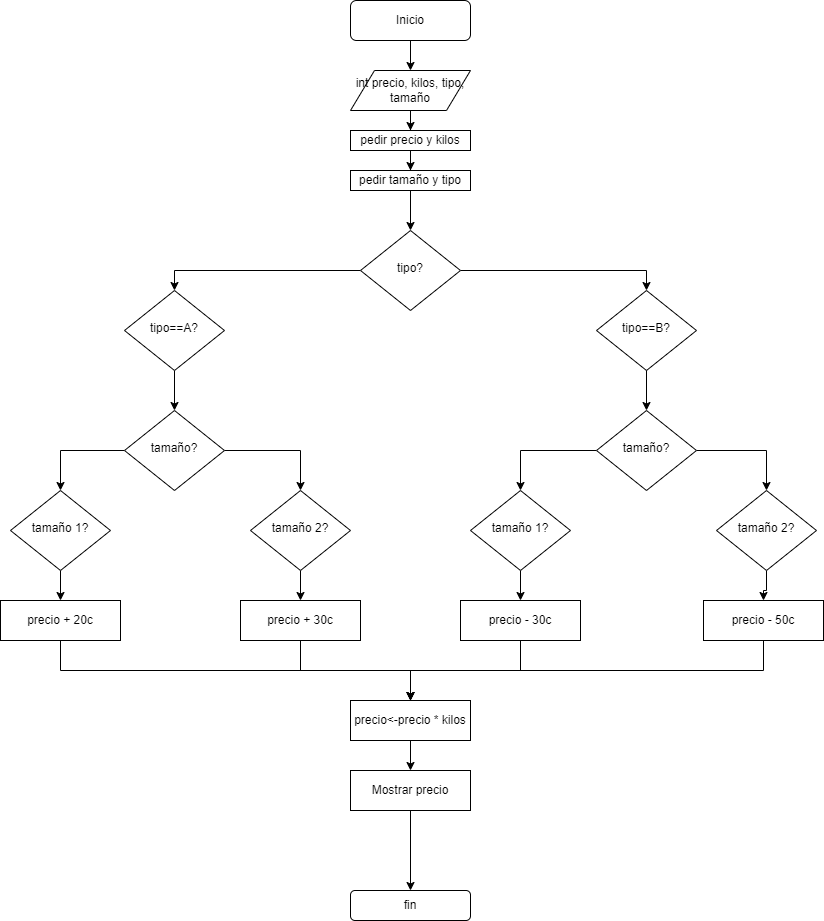

The diagram above was exported from draw.io. Its source (the exported page's mxGraphModel, read from the mxfile embedded in the PNG):
<mxGraphModel dx="868" dy="482" grid="1" gridSize="10" guides="1" tooltips="1" connect="1" arrows="1" fold="1" page="1" pageScale="1" pageWidth="827" pageHeight="1169" math="0" shadow="0">
  <root>
    <mxCell id="WIyWlLk6GJQsqaUBKTNV-0" />
    <mxCell id="WIyWlLk6GJQsqaUBKTNV-1" parent="WIyWlLk6GJQsqaUBKTNV-0" />
    <mxCell id="_tAiZcelsd3NylMOq4S3-3" value="" style="edgeStyle=orthogonalEdgeStyle;rounded=0;orthogonalLoop=1;jettySize=auto;html=1;" parent="WIyWlLk6GJQsqaUBKTNV-1" source="WIyWlLk6GJQsqaUBKTNV-3" target="_tAiZcelsd3NylMOq4S3-4" edge="1">
      <mxGeometry relative="1" as="geometry">
        <mxPoint x="414" y="200" as="targetPoint" />
      </mxGeometry>
    </mxCell>
    <mxCell id="WIyWlLk6GJQsqaUBKTNV-3" value="Inicio" style="rounded=1;whiteSpace=wrap;html=1;fontSize=12;glass=0;strokeWidth=1;shadow=0;" parent="WIyWlLk6GJQsqaUBKTNV-1" vertex="1">
      <mxGeometry x="354" y="80" width="120" height="40" as="geometry" />
    </mxCell>
    <mxCell id="_tAiZcelsd3NylMOq4S3-12" value="" style="edgeStyle=orthogonalEdgeStyle;rounded=0;orthogonalLoop=1;jettySize=auto;html=1;entryX=0.5;entryY=0;entryDx=0;entryDy=0;" parent="WIyWlLk6GJQsqaUBKTNV-1" source="WIyWlLk6GJQsqaUBKTNV-6" target="_tAiZcelsd3NylMOq4S3-11" edge="1">
      <mxGeometry relative="1" as="geometry">
        <Array as="points">
          <mxPoint x="178" y="350" />
        </Array>
      </mxGeometry>
    </mxCell>
    <mxCell id="_tAiZcelsd3NylMOq4S3-14" value="" style="edgeStyle=orthogonalEdgeStyle;rounded=0;orthogonalLoop=1;jettySize=auto;html=1;entryX=0.5;entryY=0;entryDx=0;entryDy=0;" parent="WIyWlLk6GJQsqaUBKTNV-1" source="WIyWlLk6GJQsqaUBKTNV-6" target="_tAiZcelsd3NylMOq4S3-13" edge="1">
      <mxGeometry relative="1" as="geometry" />
    </mxCell>
    <mxCell id="WIyWlLk6GJQsqaUBKTNV-6" value="tipo?" style="rhombus;whiteSpace=wrap;html=1;shadow=0;fontFamily=Helvetica;fontSize=12;align=center;strokeWidth=1;spacing=6;spacingTop=-4;" parent="WIyWlLk6GJQsqaUBKTNV-1" vertex="1">
      <mxGeometry x="364" y="310" width="100" height="80" as="geometry" />
    </mxCell>
    <mxCell id="_tAiZcelsd3NylMOq4S3-24" value="" style="edgeStyle=orthogonalEdgeStyle;rounded=0;orthogonalLoop=1;jettySize=auto;html=1;" parent="WIyWlLk6GJQsqaUBKTNV-1" source="_tAiZcelsd3NylMOq4S3-13" target="_tAiZcelsd3NylMOq4S3-23" edge="1">
      <mxGeometry relative="1" as="geometry" />
    </mxCell>
    <mxCell id="_tAiZcelsd3NylMOq4S3-13" value="tipo==B?" style="rhombus;whiteSpace=wrap;html=1;shadow=0;fontFamily=Helvetica;fontSize=12;align=center;strokeWidth=1;spacing=6;spacingTop=-4;" parent="WIyWlLk6GJQsqaUBKTNV-1" vertex="1">
      <mxGeometry x="600" y="370" width="100" height="80" as="geometry" />
    </mxCell>
    <mxCell id="_tAiZcelsd3NylMOq4S3-26" value="" style="edgeStyle=orthogonalEdgeStyle;rounded=0;orthogonalLoop=1;jettySize=auto;html=1;entryX=0.5;entryY=0;entryDx=0;entryDy=0;" parent="WIyWlLk6GJQsqaUBKTNV-1" source="_tAiZcelsd3NylMOq4S3-23" target="_tAiZcelsd3NylMOq4S3-25" edge="1">
      <mxGeometry relative="1" as="geometry" />
    </mxCell>
    <mxCell id="_tAiZcelsd3NylMOq4S3-28" value="" style="edgeStyle=orthogonalEdgeStyle;rounded=0;orthogonalLoop=1;jettySize=auto;html=1;entryX=0.5;entryY=0;entryDx=0;entryDy=0;" parent="WIyWlLk6GJQsqaUBKTNV-1" source="_tAiZcelsd3NylMOq4S3-23" target="_tAiZcelsd3NylMOq4S3-27" edge="1">
      <mxGeometry relative="1" as="geometry" />
    </mxCell>
    <mxCell id="_tAiZcelsd3NylMOq4S3-23" value="tamaño?" style="rhombus;whiteSpace=wrap;html=1;shadow=0;fontFamily=Helvetica;fontSize=12;align=center;strokeWidth=1;spacing=6;spacingTop=-4;" parent="WIyWlLk6GJQsqaUBKTNV-1" vertex="1">
      <mxGeometry x="600" y="490" width="100" height="80" as="geometry" />
    </mxCell>
    <mxCell id="_tAiZcelsd3NylMOq4S3-38" style="edgeStyle=orthogonalEdgeStyle;rounded=0;orthogonalLoop=1;jettySize=auto;html=1;entryX=0.5;entryY=0;entryDx=0;entryDy=0;" parent="WIyWlLk6GJQsqaUBKTNV-1" source="_tAiZcelsd3NylMOq4S3-27" target="_tAiZcelsd3NylMOq4S3-35" edge="1">
      <mxGeometry relative="1" as="geometry" />
    </mxCell>
    <mxCell id="_tAiZcelsd3NylMOq4S3-27" value="tamaño 2?" style="rhombus;whiteSpace=wrap;html=1;shadow=0;fontFamily=Helvetica;fontSize=12;align=center;strokeWidth=1;spacing=6;spacingTop=-4;" parent="WIyWlLk6GJQsqaUBKTNV-1" vertex="1">
      <mxGeometry x="720" y="570" width="100" height="80" as="geometry" />
    </mxCell>
    <mxCell id="_tAiZcelsd3NylMOq4S3-37" style="edgeStyle=orthogonalEdgeStyle;rounded=0;orthogonalLoop=1;jettySize=auto;html=1;entryX=0.5;entryY=0;entryDx=0;entryDy=0;" parent="WIyWlLk6GJQsqaUBKTNV-1" source="_tAiZcelsd3NylMOq4S3-25" target="_tAiZcelsd3NylMOq4S3-34" edge="1">
      <mxGeometry relative="1" as="geometry" />
    </mxCell>
    <mxCell id="_tAiZcelsd3NylMOq4S3-25" value="tamaño 1?" style="rhombus;whiteSpace=wrap;html=1;shadow=0;fontFamily=Helvetica;fontSize=12;align=center;strokeWidth=1;spacing=6;spacingTop=-4;" parent="WIyWlLk6GJQsqaUBKTNV-1" vertex="1">
      <mxGeometry x="474" y="570" width="100" height="80" as="geometry" />
    </mxCell>
    <mxCell id="_tAiZcelsd3NylMOq4S3-15" style="edgeStyle=orthogonalEdgeStyle;rounded=0;orthogonalLoop=1;jettySize=auto;html=1;entryX=0.5;entryY=0;entryDx=0;entryDy=0;" parent="WIyWlLk6GJQsqaUBKTNV-1" target="WIyWlLk6GJQsqaUBKTNV-10" edge="1">
      <mxGeometry relative="1" as="geometry">
        <mxPoint x="178" y="450" as="sourcePoint" />
      </mxGeometry>
    </mxCell>
    <mxCell id="_tAiZcelsd3NylMOq4S3-11" value="tipo==A?" style="rhombus;whiteSpace=wrap;html=1;shadow=0;fontFamily=Helvetica;fontSize=12;align=center;strokeWidth=1;spacing=6;spacingTop=-4;" parent="WIyWlLk6GJQsqaUBKTNV-1" vertex="1">
      <mxGeometry x="128" y="370" width="100" height="80" as="geometry" />
    </mxCell>
    <mxCell id="_tAiZcelsd3NylMOq4S3-18" value="" style="edgeStyle=orthogonalEdgeStyle;rounded=0;orthogonalLoop=1;jettySize=auto;html=1;entryX=0.5;entryY=0;entryDx=0;entryDy=0;" parent="WIyWlLk6GJQsqaUBKTNV-1" source="WIyWlLk6GJQsqaUBKTNV-10" target="_tAiZcelsd3NylMOq4S3-17" edge="1">
      <mxGeometry relative="1" as="geometry" />
    </mxCell>
    <mxCell id="_tAiZcelsd3NylMOq4S3-20" value="" style="edgeStyle=orthogonalEdgeStyle;rounded=0;orthogonalLoop=1;jettySize=auto;html=1;entryX=0.5;entryY=0;entryDx=0;entryDy=0;" parent="WIyWlLk6GJQsqaUBKTNV-1" source="WIyWlLk6GJQsqaUBKTNV-10" target="_tAiZcelsd3NylMOq4S3-19" edge="1">
      <mxGeometry relative="1" as="geometry" />
    </mxCell>
    <mxCell id="WIyWlLk6GJQsqaUBKTNV-10" value="tamaño?" style="rhombus;whiteSpace=wrap;html=1;shadow=0;fontFamily=Helvetica;fontSize=12;align=center;strokeWidth=1;spacing=6;spacingTop=-4;" parent="WIyWlLk6GJQsqaUBKTNV-1" vertex="1">
      <mxGeometry x="128" y="490" width="100" height="80" as="geometry" />
    </mxCell>
    <mxCell id="_tAiZcelsd3NylMOq4S3-36" style="edgeStyle=orthogonalEdgeStyle;rounded=0;orthogonalLoop=1;jettySize=auto;html=1;entryX=0.5;entryY=0;entryDx=0;entryDy=0;" parent="WIyWlLk6GJQsqaUBKTNV-1" source="_tAiZcelsd3NylMOq4S3-19" target="_tAiZcelsd3NylMOq4S3-33" edge="1">
      <mxGeometry relative="1" as="geometry" />
    </mxCell>
    <mxCell id="_tAiZcelsd3NylMOq4S3-19" value="tamaño 2?" style="rhombus;whiteSpace=wrap;html=1;shadow=0;fontFamily=Helvetica;fontSize=12;align=center;strokeWidth=1;spacing=6;spacingTop=-4;" parent="WIyWlLk6GJQsqaUBKTNV-1" vertex="1">
      <mxGeometry x="254" y="570" width="100" height="80" as="geometry" />
    </mxCell>
    <mxCell id="_tAiZcelsd3NylMOq4S3-32" style="edgeStyle=orthogonalEdgeStyle;rounded=0;orthogonalLoop=1;jettySize=auto;html=1;entryX=0.5;entryY=0;entryDx=0;entryDy=0;" parent="WIyWlLk6GJQsqaUBKTNV-1" source="_tAiZcelsd3NylMOq4S3-17" target="_tAiZcelsd3NylMOq4S3-31" edge="1">
      <mxGeometry relative="1" as="geometry" />
    </mxCell>
    <mxCell id="_tAiZcelsd3NylMOq4S3-17" value="tamaño 1?" style="rhombus;whiteSpace=wrap;html=1;shadow=0;fontFamily=Helvetica;fontSize=12;align=center;strokeWidth=1;spacing=6;spacingTop=-4;" parent="WIyWlLk6GJQsqaUBKTNV-1" vertex="1">
      <mxGeometry x="14" y="570" width="100" height="80" as="geometry" />
    </mxCell>
    <mxCell id="_tAiZcelsd3NylMOq4S3-7" style="edgeStyle=orthogonalEdgeStyle;rounded=0;orthogonalLoop=1;jettySize=auto;html=1;entryX=0.5;entryY=0;entryDx=0;entryDy=0;" parent="WIyWlLk6GJQsqaUBKTNV-1" source="_tAiZcelsd3NylMOq4S3-4" target="_tAiZcelsd3NylMOq4S3-5" edge="1">
      <mxGeometry relative="1" as="geometry" />
    </mxCell>
    <mxCell id="_tAiZcelsd3NylMOq4S3-4" value="int precio, kilos, tipo, tamaño" style="shape=parallelogram;perimeter=parallelogramPerimeter;whiteSpace=wrap;html=1;" parent="WIyWlLk6GJQsqaUBKTNV-1" vertex="1">
      <mxGeometry x="354" y="150" width="120" height="40" as="geometry" />
    </mxCell>
    <mxCell id="_tAiZcelsd3NylMOq4S3-8" style="edgeStyle=orthogonalEdgeStyle;rounded=0;orthogonalLoop=1;jettySize=auto;html=1;entryX=0.5;entryY=0;entryDx=0;entryDy=0;" parent="WIyWlLk6GJQsqaUBKTNV-1" source="_tAiZcelsd3NylMOq4S3-5" target="_tAiZcelsd3NylMOq4S3-6" edge="1">
      <mxGeometry relative="1" as="geometry" />
    </mxCell>
    <mxCell id="_tAiZcelsd3NylMOq4S3-5" value="pedir precio y kilos" style="rounded=0;whiteSpace=wrap;html=1;" parent="WIyWlLk6GJQsqaUBKTNV-1" vertex="1">
      <mxGeometry x="354" y="210" width="120" height="20" as="geometry" />
    </mxCell>
    <mxCell id="_tAiZcelsd3NylMOq4S3-9" style="edgeStyle=orthogonalEdgeStyle;rounded=0;orthogonalLoop=1;jettySize=auto;html=1;entryX=0.5;entryY=0;entryDx=0;entryDy=0;" parent="WIyWlLk6GJQsqaUBKTNV-1" source="_tAiZcelsd3NylMOq4S3-6" target="WIyWlLk6GJQsqaUBKTNV-6" edge="1">
      <mxGeometry relative="1" as="geometry" />
    </mxCell>
    <mxCell id="_tAiZcelsd3NylMOq4S3-6" value="pedir tamaño y tipo" style="rounded=0;whiteSpace=wrap;html=1;" parent="WIyWlLk6GJQsqaUBKTNV-1" vertex="1">
      <mxGeometry x="354" y="250" width="120" height="20" as="geometry" />
    </mxCell>
    <mxCell id="_tAiZcelsd3NylMOq4S3-41" style="edgeStyle=orthogonalEdgeStyle;rounded=0;orthogonalLoop=1;jettySize=auto;html=1;entryX=0.5;entryY=0;entryDx=0;entryDy=0;" parent="WIyWlLk6GJQsqaUBKTNV-1" source="_tAiZcelsd3NylMOq4S3-31" target="_tAiZcelsd3NylMOq4S3-39" edge="1">
      <mxGeometry relative="1" as="geometry">
        <Array as="points">
          <mxPoint x="64" y="750" />
          <mxPoint x="414" y="750" />
        </Array>
      </mxGeometry>
    </mxCell>
    <mxCell id="_tAiZcelsd3NylMOq4S3-31" value="precio + 20c" style="rounded=0;whiteSpace=wrap;html=1;" parent="WIyWlLk6GJQsqaUBKTNV-1" vertex="1">
      <mxGeometry x="4" y="680" width="120" height="40" as="geometry" />
    </mxCell>
    <mxCell id="_tAiZcelsd3NylMOq4S3-42" style="edgeStyle=orthogonalEdgeStyle;rounded=0;orthogonalLoop=1;jettySize=auto;html=1;entryX=0.5;entryY=0;entryDx=0;entryDy=0;" parent="WIyWlLk6GJQsqaUBKTNV-1" source="_tAiZcelsd3NylMOq4S3-33" target="_tAiZcelsd3NylMOq4S3-39" edge="1">
      <mxGeometry relative="1" as="geometry" />
    </mxCell>
    <mxCell id="_tAiZcelsd3NylMOq4S3-33" value="precio + 30c" style="rounded=0;whiteSpace=wrap;html=1;" parent="WIyWlLk6GJQsqaUBKTNV-1" vertex="1">
      <mxGeometry x="244" y="680" width="120" height="40" as="geometry" />
    </mxCell>
    <mxCell id="_tAiZcelsd3NylMOq4S3-43" style="edgeStyle=orthogonalEdgeStyle;rounded=0;orthogonalLoop=1;jettySize=auto;html=1;" parent="WIyWlLk6GJQsqaUBKTNV-1" source="_tAiZcelsd3NylMOq4S3-34" target="_tAiZcelsd3NylMOq4S3-39" edge="1">
      <mxGeometry relative="1" as="geometry" />
    </mxCell>
    <mxCell id="_tAiZcelsd3NylMOq4S3-34" value="precio - 30c" style="rounded=0;whiteSpace=wrap;html=1;" parent="WIyWlLk6GJQsqaUBKTNV-1" vertex="1">
      <mxGeometry x="464" y="680" width="120" height="40" as="geometry" />
    </mxCell>
    <mxCell id="_tAiZcelsd3NylMOq4S3-44" style="edgeStyle=orthogonalEdgeStyle;rounded=0;orthogonalLoop=1;jettySize=auto;html=1;entryX=0.5;entryY=0;entryDx=0;entryDy=0;" parent="WIyWlLk6GJQsqaUBKTNV-1" source="_tAiZcelsd3NylMOq4S3-35" target="_tAiZcelsd3NylMOq4S3-39" edge="1">
      <mxGeometry relative="1" as="geometry">
        <Array as="points">
          <mxPoint x="767" y="750" />
          <mxPoint x="414" y="750" />
        </Array>
      </mxGeometry>
    </mxCell>
    <mxCell id="_tAiZcelsd3NylMOq4S3-35" value="precio - 50c" style="rounded=0;whiteSpace=wrap;html=1;" parent="WIyWlLk6GJQsqaUBKTNV-1" vertex="1">
      <mxGeometry x="707" y="680" width="120" height="40" as="geometry" />
    </mxCell>
    <mxCell id="pEf9N6dWeI66QAwlGzNj-2" value="" style="edgeStyle=orthogonalEdgeStyle;rounded=0;orthogonalLoop=1;jettySize=auto;html=1;" edge="1" parent="WIyWlLk6GJQsqaUBKTNV-1" source="_tAiZcelsd3NylMOq4S3-39" target="pEf9N6dWeI66QAwlGzNj-1">
      <mxGeometry relative="1" as="geometry" />
    </mxCell>
    <mxCell id="_tAiZcelsd3NylMOq4S3-39" value="precio&amp;lt;-precio * kilos" style="rounded=0;whiteSpace=wrap;html=1;" parent="WIyWlLk6GJQsqaUBKTNV-1" vertex="1">
      <mxGeometry x="354" y="780" width="120" height="40" as="geometry" />
    </mxCell>
    <mxCell id="pEf9N6dWeI66QAwlGzNj-3" style="edgeStyle=orthogonalEdgeStyle;rounded=0;orthogonalLoop=1;jettySize=auto;html=1;entryX=0.5;entryY=0;entryDx=0;entryDy=0;" edge="1" parent="WIyWlLk6GJQsqaUBKTNV-1" source="pEf9N6dWeI66QAwlGzNj-1" target="_tAiZcelsd3NylMOq4S3-47">
      <mxGeometry relative="1" as="geometry" />
    </mxCell>
    <mxCell id="pEf9N6dWeI66QAwlGzNj-1" value="Mostrar precio" style="rounded=0;whiteSpace=wrap;html=1;" vertex="1" parent="WIyWlLk6GJQsqaUBKTNV-1">
      <mxGeometry x="354" y="850" width="120" height="40" as="geometry" />
    </mxCell>
    <mxCell id="_tAiZcelsd3NylMOq4S3-47" value="fin" style="rounded=1;whiteSpace=wrap;html=1;" parent="WIyWlLk6GJQsqaUBKTNV-1" vertex="1">
      <mxGeometry x="354" y="970" width="120" height="30" as="geometry" />
    </mxCell>
  </root>
</mxGraphModel>